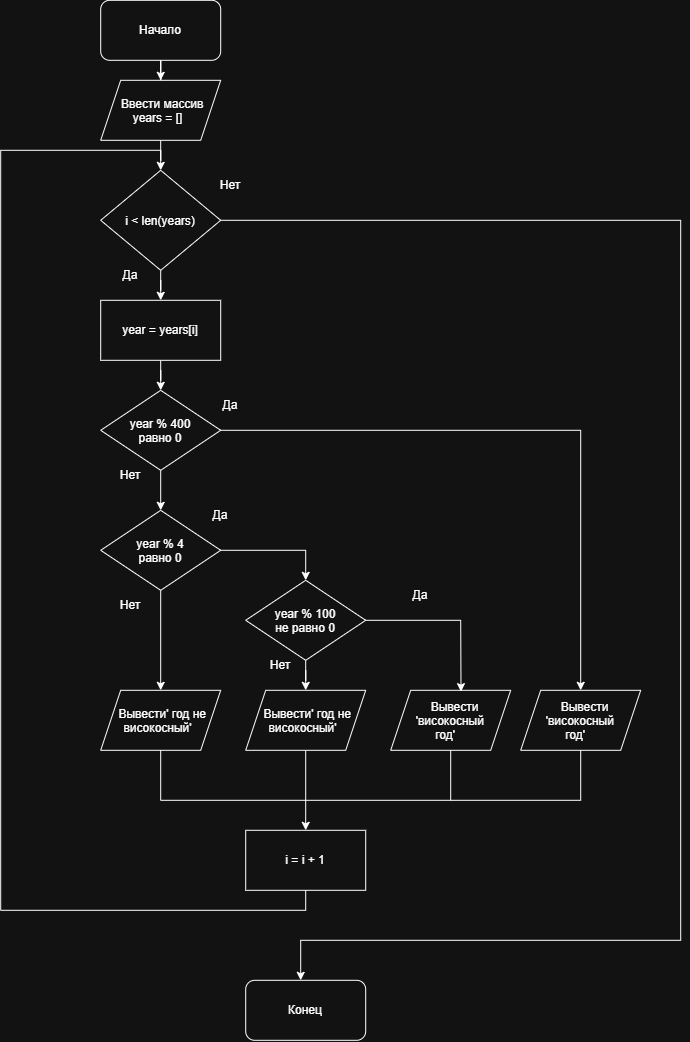

The diagram above was exported from draw.io. Its source (the exported page's mxGraphModel, read from the mxfile embedded in the PNG):
<mxGraphModel dx="1501" dy="1095" grid="1" gridSize="10" guides="1" tooltips="1" connect="1" arrows="1" fold="1" page="1" pageScale="1" pageWidth="827" pageHeight="1169" math="0" shadow="0">
  <root>
    <mxCell id="0" />
    <mxCell id="1" parent="0" />
    <mxCell id="l2v7QMkDY_o-8VUym38Q-20" edge="1" parent="1" source="l2v7QMkDY_o-8VUym38Q-1" style="edgeStyle=orthogonalEdgeStyle;rounded=0;orthogonalLoop=1;jettySize=auto;html=1;" target="l2v7QMkDY_o-8VUym38Q-19" value="">
      <mxGeometry relative="1" as="geometry" />
    </mxCell>
    <mxCell id="l2v7QMkDY_o-8VUym38Q-1" parent="1" style="rounded=1;whiteSpace=wrap;html=1;" value="Начало" vertex="1">
      <mxGeometry height="60" width="120" x="140" y="40" as="geometry" />
    </mxCell>
    <mxCell id="l2v7QMkDY_o-8VUym38Q-27" edge="1" parent="1" source="l2v7QMkDY_o-8VUym38Q-19" style="edgeStyle=orthogonalEdgeStyle;rounded=0;orthogonalLoop=1;jettySize=auto;html=1;" target="l2v7QMkDY_o-8VUym38Q-21" value="">
      <mxGeometry relative="1" as="geometry" />
    </mxCell>
    <mxCell id="l2v7QMkDY_o-8VUym38Q-19" parent="1" style="shape=parallelogram;perimeter=parallelogramPerimeter;whiteSpace=wrap;html=1;shapeInside=1;fixedSize=1;" value="Ввести массив&lt;br&gt;years = []" vertex="1">
      <mxGeometry height="60" width="120" x="140" y="120" as="geometry" />
    </mxCell>
    <mxCell id="l2v7QMkDY_o-8VUym38Q-24" edge="1" parent="1" source="l2v7QMkDY_o-8VUym38Q-21" style="edgeStyle=orthogonalEdgeStyle;rounded=0;orthogonalLoop=1;jettySize=auto;html=1;" target="l2v7QMkDY_o-8VUym38Q-23" value="">
      <mxGeometry relative="1" as="geometry">
        <Array as="points">
          <mxPoint x="720" y="260" />
          <mxPoint x="720" y="980" />
          <mxPoint x="340" y="980" />
        </Array>
      </mxGeometry>
    </mxCell>
    <mxCell id="l2v7QMkDY_o-8VUym38Q-26" edge="1" parent="1" source="l2v7QMkDY_o-8VUym38Q-21" style="edgeStyle=orthogonalEdgeStyle;rounded=0;orthogonalLoop=1;jettySize=auto;html=1;" target="l2v7QMkDY_o-8VUym38Q-25" value="">
      <mxGeometry relative="1" as="geometry" />
    </mxCell>
    <mxCell id="l2v7QMkDY_o-8VUym38Q-21" parent="1" style="rhombus;whiteSpace=wrap;html=1;shapeInside=1;" value="i &amp;lt; len(years)" vertex="1">
      <mxGeometry height="100" width="120" x="140" y="210" as="geometry" />
    </mxCell>
    <mxCell id="l2v7QMkDY_o-8VUym38Q-22" parent="1" style="text;html=1;whiteSpace=wrap;strokeColor=none;fillColor=none;align=center;verticalAlign=middle;rounded=0;" value="Нет" vertex="1">
      <mxGeometry height="30" width="60" x="240" y="210" as="geometry" />
    </mxCell>
    <mxCell id="l2v7QMkDY_o-8VUym38Q-23" parent="1" style="rounded=1;whiteSpace=wrap;html=1;" value="Конец" vertex="1">
      <mxGeometry height="60" width="120" x="285" y="1020" as="geometry" />
    </mxCell>
    <mxCell id="l2v7QMkDY_o-8VUym38Q-57" edge="1" parent="1" source="l2v7QMkDY_o-8VUym38Q-25" style="edgeStyle=orthogonalEdgeStyle;rounded=0;orthogonalLoop=1;jettySize=auto;html=1;" target="l2v7QMkDY_o-8VUym38Q-29" value="">
      <mxGeometry relative="1" as="geometry" />
    </mxCell>
    <mxCell id="l2v7QMkDY_o-8VUym38Q-25" parent="1" style="rounded=0;whiteSpace=wrap;html=1;" value="year = years[i]" vertex="1">
      <mxGeometry height="60" width="120" x="140" y="340" as="geometry" />
    </mxCell>
    <mxCell id="l2v7QMkDY_o-8VUym38Q-28" parent="1" style="text;html=1;whiteSpace=wrap;strokeColor=none;fillColor=none;align=center;verticalAlign=middle;rounded=0;" value="Да" vertex="1">
      <mxGeometry height="30" width="60" x="140" y="300" as="geometry" />
    </mxCell>
    <mxCell id="l2v7QMkDY_o-8VUym38Q-35" edge="1" parent="1" source="l2v7QMkDY_o-8VUym38Q-29" style="edgeStyle=orthogonalEdgeStyle;rounded=0;orthogonalLoop=1;jettySize=auto;html=1;" target="l2v7QMkDY_o-8VUym38Q-34" value="">
      <mxGeometry relative="1" as="geometry" />
    </mxCell>
    <mxCell id="l2v7QMkDY_o-8VUym38Q-37" edge="1" parent="1" source="l2v7QMkDY_o-8VUym38Q-29" style="edgeStyle=orthogonalEdgeStyle;rounded=0;orthogonalLoop=1;jettySize=auto;html=1;" target="l2v7QMkDY_o-8VUym38Q-36" value="">
      <mxGeometry relative="1" as="geometry" />
    </mxCell>
    <mxCell id="l2v7QMkDY_o-8VUym38Q-29" parent="1" style="rhombus;whiteSpace=wrap;html=1;shapeInside=1;" value="year % 400 равно 0" vertex="1">
      <mxGeometry height="80" width="120" x="140" y="430" as="geometry" />
    </mxCell>
    <mxCell id="l2v7QMkDY_o-8VUym38Q-32" parent="1" style="text;html=1;whiteSpace=wrap;strokeColor=none;fillColor=none;align=center;verticalAlign=middle;rounded=0;" value="Да" vertex="1">
      <mxGeometry height="30" width="60" x="240" y="430" as="geometry" />
    </mxCell>
    <mxCell id="l2v7QMkDY_o-8VUym38Q-33" parent="1" style="text;html=1;whiteSpace=wrap;strokeColor=none;fillColor=none;align=center;verticalAlign=middle;rounded=0;" value="Нет" vertex="1">
      <mxGeometry height="30" width="60" x="140" y="500" as="geometry" />
    </mxCell>
    <mxCell id="l2v7QMkDY_o-8VUym38Q-34" parent="1" style="shape=parallelogram;perimeter=parallelogramPerimeter;whiteSpace=wrap;html=1;shapeInside=1;fixedSize=1;" value="Вывести 'високосный год'" vertex="1">
      <mxGeometry height="60" width="120" x="560" y="730" as="geometry" />
    </mxCell>
    <mxCell id="l2v7QMkDY_o-8VUym38Q-45" edge="1" parent="1" source="l2v7QMkDY_o-8VUym38Q-36" style="edgeStyle=orthogonalEdgeStyle;rounded=0;orthogonalLoop=1;jettySize=auto;html=1;" target="l2v7QMkDY_o-8VUym38Q-44" value="">
      <mxGeometry relative="1" as="geometry" />
    </mxCell>
    <mxCell id="l2v7QMkDY_o-8VUym38Q-36" parent="1" style="rhombus;whiteSpace=wrap;html=1;shapeInside=1;" value="year % 4 равно 0" vertex="1">
      <mxGeometry height="80" width="120" x="140" y="550" as="geometry" />
    </mxCell>
    <mxCell id="l2v7QMkDY_o-8VUym38Q-38" parent="1" style="text;html=1;whiteSpace=wrap;strokeColor=none;fillColor=none;align=center;verticalAlign=middle;rounded=0;" value="Да" vertex="1">
      <mxGeometry height="30" width="60" x="230" y="540" as="geometry" />
    </mxCell>
    <mxCell id="l2v7QMkDY_o-8VUym38Q-39" parent="1" style="text;html=1;whiteSpace=wrap;strokeColor=none;fillColor=none;align=center;verticalAlign=middle;rounded=0;" value="Нет" vertex="1">
      <mxGeometry height="30" width="60" x="140" y="630" as="geometry" />
    </mxCell>
    <mxCell id="l2v7QMkDY_o-8VUym38Q-47" edge="1" parent="1" source="l2v7QMkDY_o-8VUym38Q-40" style="edgeStyle=orthogonalEdgeStyle;rounded=0;orthogonalLoop=1;jettySize=auto;html=1;" target="l2v7QMkDY_o-8VUym38Q-46" value="">
      <mxGeometry relative="1" as="geometry" />
    </mxCell>
    <mxCell id="l2v7QMkDY_o-8VUym38Q-40" parent="1" style="rhombus;whiteSpace=wrap;html=1;shapeInside=1;" value="year % 100 не равно 0" vertex="1">
      <mxGeometry height="80" width="120" x="285" y="620" as="geometry" />
    </mxCell>
    <mxCell id="l2v7QMkDY_o-8VUym38Q-43" edge="1" parent="1" source="l2v7QMkDY_o-8VUym38Q-36" style="endArrow=classic;html=1;rounded=0;exitX=1;exitY=0.5;exitDx=0;exitDy=0;entryX=0.5;entryY=0;entryDx=0;entryDy=0;" target="l2v7QMkDY_o-8VUym38Q-40" value="">
      <mxGeometry height="50" relative="1" width="50" as="geometry">
        <Array as="points">
          <mxPoint x="345" y="590" />
        </Array>
        <mxPoint x="390" y="510" as="sourcePoint" />
        <mxPoint x="440" y="460" as="targetPoint" />
      </mxGeometry>
    </mxCell>
    <mxCell id="l2v7QMkDY_o-8VUym38Q-44" parent="1" style="shape=parallelogram;perimeter=parallelogramPerimeter;whiteSpace=wrap;html=1;shapeInside=1;fixedSize=1;" value="Вывести' год не високосный'" vertex="1">
      <mxGeometry height="60" width="120" x="140" y="730" as="geometry" />
    </mxCell>
    <mxCell id="l2v7QMkDY_o-8VUym38Q-59" edge="1" parent="1" source="l2v7QMkDY_o-8VUym38Q-46" style="edgeStyle=orthogonalEdgeStyle;rounded=0;orthogonalLoop=1;jettySize=auto;html=1;" target="l2v7QMkDY_o-8VUym38Q-58" value="">
      <mxGeometry relative="1" as="geometry" />
    </mxCell>
    <mxCell id="l2v7QMkDY_o-8VUym38Q-46" parent="1" style="shape=parallelogram;perimeter=parallelogramPerimeter;whiteSpace=wrap;html=1;shapeInside=1;fixedSize=1;" value="Вывести' год не високосный'" vertex="1">
      <mxGeometry height="60" width="120" x="285" y="730" as="geometry" />
    </mxCell>
    <mxCell id="l2v7QMkDY_o-8VUym38Q-49" parent="1" style="shape=parallelogram;perimeter=parallelogramPerimeter;whiteSpace=wrap;html=1;shapeInside=1;fixedSize=1;" value="Вывести 'високосный год'" vertex="1">
      <mxGeometry height="60" width="120" x="430" y="730" as="geometry" />
    </mxCell>
    <mxCell id="l2v7QMkDY_o-8VUym38Q-50" parent="1" style="text;html=1;whiteSpace=wrap;strokeColor=none;fillColor=none;align=center;verticalAlign=middle;rounded=0;" value="Да" vertex="1">
      <mxGeometry height="30" width="60" x="430" y="620" as="geometry" />
    </mxCell>
    <mxCell id="l2v7QMkDY_o-8VUym38Q-51" parent="1" style="text;html=1;whiteSpace=wrap;strokeColor=none;fillColor=none;align=center;verticalAlign=middle;rounded=0;" value="Нет" vertex="1">
      <mxGeometry height="30" width="60" x="290" y="690" as="geometry" />
    </mxCell>
    <mxCell id="l2v7QMkDY_o-8VUym38Q-52" edge="1" parent="1" source="l2v7QMkDY_o-8VUym38Q-40" style="endArrow=classic;html=1;rounded=0;exitX=1;exitY=0.5;exitDx=0;exitDy=0;entryX=0.586;entryY=0.022;entryDx=0;entryDy=0;entryPerimeter=0;" target="l2v7QMkDY_o-8VUym38Q-49" value="">
      <mxGeometry height="50" relative="1" width="50" as="geometry">
        <Array as="points">
          <mxPoint x="500" y="660" />
        </Array>
        <mxPoint x="530" y="700" as="sourcePoint" />
        <mxPoint x="621.04" y="730" as="targetPoint" />
      </mxGeometry>
    </mxCell>
    <mxCell id="l2v7QMkDY_o-8VUym38Q-58" parent="1" style="rounded=0;whiteSpace=wrap;html=1;" value="i = i + 1" vertex="1">
      <mxGeometry height="60" width="120" x="285" y="870" as="geometry" />
    </mxCell>
    <mxCell id="l2v7QMkDY_o-8VUym38Q-60" edge="1" parent="1" style="endArrow=none;html=1;rounded=0;" value="">
      <mxGeometry height="50" relative="1" width="50" as="geometry">
        <mxPoint x="200" y="840" as="sourcePoint" />
        <mxPoint x="620" y="840" as="targetPoint" />
      </mxGeometry>
    </mxCell>
    <mxCell id="l2v7QMkDY_o-8VUym38Q-61" edge="1" parent="1" source="l2v7QMkDY_o-8VUym38Q-44" style="endArrow=none;html=1;rounded=0;exitX=0.5;exitY=1;exitDx=0;exitDy=0;" value="">
      <mxGeometry height="50" relative="1" width="50" as="geometry">
        <mxPoint x="390" y="710" as="sourcePoint" />
        <mxPoint x="200" y="840" as="targetPoint" />
      </mxGeometry>
    </mxCell>
    <mxCell id="l2v7QMkDY_o-8VUym38Q-62" edge="1" parent="1" source="l2v7QMkDY_o-8VUym38Q-49" style="endArrow=none;html=1;rounded=0;exitX=0.5;exitY=1;exitDx=0;exitDy=0;" value="">
      <mxGeometry height="50" relative="1" width="50" as="geometry">
        <mxPoint x="390" y="710" as="sourcePoint" />
        <mxPoint x="490" y="840" as="targetPoint" />
      </mxGeometry>
    </mxCell>
    <mxCell id="l2v7QMkDY_o-8VUym38Q-63" edge="1" parent="1" style="endArrow=none;html=1;rounded=0;entryX=0.5;entryY=1;entryDx=0;entryDy=0;" target="l2v7QMkDY_o-8VUym38Q-34" value="">
      <mxGeometry height="50" relative="1" width="50" as="geometry">
        <mxPoint x="620" y="840" as="sourcePoint" />
        <mxPoint x="440" y="660" as="targetPoint" />
      </mxGeometry>
    </mxCell>
    <mxCell id="l2v7QMkDY_o-8VUym38Q-65" edge="1" parent="1" source="l2v7QMkDY_o-8VUym38Q-58" style="endArrow=none;html=1;rounded=0;exitX=0.5;exitY=1;exitDx=0;exitDy=0;" value="">
      <mxGeometry height="50" relative="1" width="50" as="geometry">
        <Array as="points">
          <mxPoint x="345" y="950" />
          <mxPoint x="40" y="950" />
          <mxPoint x="40" y="190" />
        </Array>
        <mxPoint x="325" y="910" as="sourcePoint" />
        <mxPoint x="200" y="190" as="targetPoint" />
      </mxGeometry>
    </mxCell>
  </root>
</mxGraphModel>